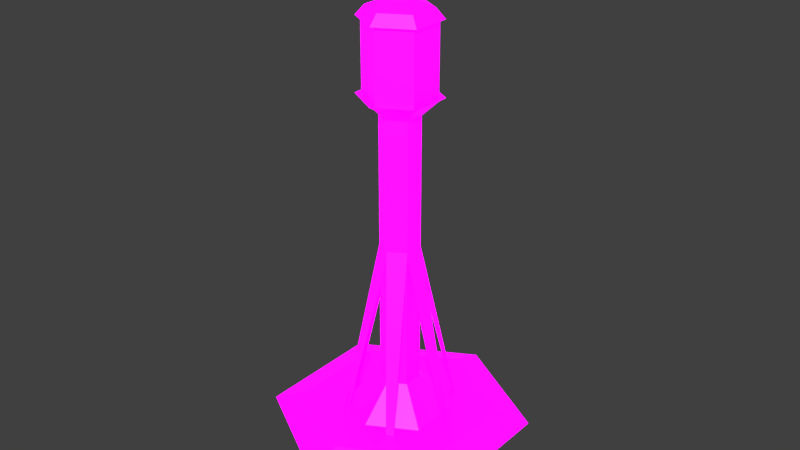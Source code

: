 # Source: Advanced_Conduit.blend  (saved by Blender 2.80.75; exported with 4.5.12 LTS)
import bpy
from mathutils import Matrix  # noqa: F401  (used for matrix-valued properties, if any)

bpy.ops.wm.read_factory_settings(use_empty=True)
scene = bpy.context.scene
scene.name = 'Scene'

# ---- collections
col_collection_1 = bpy.data.collections.new('Collection 1'); scene.collection.children.link(col_collection_1)

# ---- images (referenced by path relative to the original .blend; pixels are not part of the script)
import os
ASSET_DIR = os.environ.get("B2B_ASSET_DIR", "")  # directory of the original .blend (textures are referenced by path, not embedded)
HERE = os.path.dirname(os.path.abspath(__file__))  # packed textures are extracted next to this script under _unpacked/

def load_image(name, relpath, width, height, colorspace="sRGB"):
    """Load a texture the original file referenced (path relative to the .blend, or extracted next to this script)."""
    p = next((c for c in (os.path.join(HERE, relpath), os.path.join(ASSET_DIR, relpath)) if relpath and os.path.exists(c)), "")
    if p:
        img = bpy.data.images.load(p, check_existing=True)
        img.name = name
    else:  # same state as the original file: an image datablock whose file is absent (Cycles renders it pink)
        img = bpy.data.images.new(name, width, height)
        img.source = "FILE"
        img.filepath = "//" + (relpath or name)
    img.colorspace_settings.name = colorspace
    return img
img_player_structure_building_pallet_psd = load_image('Player Structure Building Pallet.psd', 'Player Structure Building Pallet.psd', 1024, 1024, 'sRGB')
img_emission_pallet_psd = load_image('Emission Pallet.psd', 'Emission Pallet.psd', 1024, 1024, 'sRGB')

# ---- materials (node trees are filled in below, after node groups)
mat_material = bpy.data.materials.new('Material')
mat_material.use_transparent_shadow = False

# ---- material node trees
mat_material.use_nodes = True; mat_material.node_tree.nodes.clear()
_N = mat_material.node_tree.nodes; _L = mat_material.node_tree.links
n0 = _N.new('ShaderNodeOutputMaterial'); n0.name = 'Material Output'; n0.location = (300, 300)
n1 = _N.new('ShaderNodeBsdfPrincipled'); n1.name = 'Principled BSDF'; n1.location = (10, 300)
n1.distribution = 'GGX'
n1.subsurface_method = 'BURLEY'
n1.inputs[3].default_value = 1.45
n1.inputs[28].default_value = 1.0
n2 = _N.new('ShaderNodeTexImage'); n2.name = 'Image Texture'; n2.location = (-280, 280)
n2.image = img_player_structure_building_pallet_psd
n2.interpolation = 'Closest'
n3 = _N.new('ShaderNodeTexImage'); n3.name = 'Image Texture.001'; n3.location = (-280, -60)
n3.image = img_emission_pallet_psd
n3.interpolation = 'Closest'
_L.new(n1.outputs[0], n0.inputs[0])
_L.new(n2.outputs[0], n1.inputs[0])
_L.new(n3.outputs[0], n1.inputs[27])
n0.is_active_output = True

# ---- world
world_world = bpy.data.worlds.new('World'); scene.world = world_world
world_world.color = (0.05088, 0.05088, 0.05088)
world_world.use_sun_shadow = False
world_world.sun_shadow_jitter_overblur = 0.0
world_world.cycles.sampling_method = 'MANUAL'

# ---- meshes
me_tile_002 = bpy.data.meshes.new('Tile.002')
me_tile_002.from_pydata([(0.0, 0.02301, -0.5031), (-0.4357, 0.02301, -0.2516), (0.0, 0.06962, -0.3703), (-0.3207, 0.06962, -0.1851), (0.0, 0.06962, -0.2049), (-0.1775, 0.06962, -0.1025), (-0.06559, 0.1946, -0.03787), (0.0, 0.1946, -0.07574), (-0.06559, 1.265, -0.03787), (0.0, 1.265, -0.07574), (-0.1157, 1.319, -0.06681), (0.0, 1.319, -0.1336), (-0.116, 1.334, -0.06696), (0.0, 1.334, -0.1339), (0.0, 1.334, -0.1579), (-0.1367, 1.334, -0.07895), (-0.116, 1.606, -0.06696), (0.0, 1.606, -0.1339), (0.0, 1.67, -1.907e-09), (-0.1323, 1.606, -0.0764), (0.0, 1.606, -0.1528), (-0.1025, 1.645, -0.05917), (0.0, 1.645, -0.1183), (-0.04384, 1.67, -0.02531), (0.0, 1.67, -0.05062), (0.0, 0.7205, -0.07574), (3.903e-17, 0.7607, -0.07574), (-0.06559, 0.7607, -0.03787), (-0.06559, 0.7205, -0.03787), (0.0, 0.7205, -0.07574), (-0.06559, 0.7205, -0.03787), (0.0, 0.7205, -0.07574), (-0.06559, 0.7205, -0.03787), (-0.1076, 0.008066, -0.2124), (-0.1076, 0.01431, -0.2124), (-0.1301, 0.01431, -0.1994), (-0.1301, 0.008066, -0.1994)], [], [(4, 5, 6, 7), (0, 1, 3, 2), (5, 4, 2, 3), (26, 27, 8, 9), (9, 8, 10, 11), (11, 10, 15, 14), (13, 12, 16, 17), (12, 13, 14, 15), (17, 16, 19, 20), (20, 19, 21, 22), (22, 21, 23, 24), (18, 24, 23), (7, 6, 28, 25), (25, 28, 36, 33), (28, 25, 29, 30), (30, 29, 31, 32), (33, 36, 35, 34), (27, 26, 34, 35), (28, 27, 35, 36), (26, 25, 33, 34)])
_k = set([(0, 1), (2, 3), (4, 5), (6, 7), (8, 9), (10, 11), (12, 13), (14, 15), (16, 17), (19, 20), (21, 22), (23, 24)])
me_tile_002.attributes.new('sharp_edge', 'BOOLEAN', 'EDGE').data.foreach_set('value', [ (min(e.vertices), max(e.vertices)) in _k for e in me_tile_002.edges])
_uv = me_tile_002.uv_layers.new(name='UVMap')
_uv.uv.foreach_set('vector', [0.6008, 0.7683, 0.6008, 0.8975, 0.5479, 0.8568, 0.5479, 0.809, 0.6851, 0.6742, 0.6851, 0.9916, 0.646, 0.9497, 0.646, 0.7161, 0.6008, 0.8975, 0.6008, 0.7683, 0.646, 0.7161, 0.646, 0.9497, 0.1937, 0.828, 0.1985, 0.8281, 0.1445, 0.8311, 0.1335, 0.8307, 0.3128, 0.7602, 0.3237, 0.7605, 0.3297, 0.7866, 0.3056, 0.7858, 0.3056, 0.7858, 0.3297, 0.7866, 0.3328, 0.7967, 0.4171, 0.6472, 0.8889, 0.02054, 0.9522, 0.02322, 0.9506, 0.2893, 0.8846, 0.2862, 0.3313, 0.8053, 0.3037, 0.8041, 0.4171, 0.6472, 0.3328, 0.7967, 0.3595, 0.8169, 0.4256, 0.82, 0.4307, 0.8375, 0.354, 0.8334, 0.354, 0.8334, 0.4307, 0.8375, 0.4218, 0.8883, 0.3616, 0.8845, 0.3616, 0.8845, 0.4218, 0.8883, 0.4036, 0.954, 0.3776, 0.9512, 0.3894, 0.9976, 0.3776, 0.9512, 0.4036, 0.954, 0.4593, 0.8731, 0.4593, 0.8862, 0.3098, 0.8661, 0.3098, 0.853, 0.3756, 0.7534, 0.3751, 0.7534, 0.3752, 0.6854, 0.3756, 0.6853, 0.008034, 0.3415, 0.008034, 0.3893, 0.008034, 0.3893, 0.008034, 0.3415, 0.008034, 0.3415, 0.008034, 0.3893, 0.008034, 0.3893, 0.008034, 0.3415, 0.3756, 0.6853, 0.3752, 0.6854, 0.3755, 0.6856, 0.3752, 0.6856, 0.1985, 0.8281, 0.1937, 0.828, 0.196, 0.7562, 0.1963, 0.7562, 0.3751, 0.7534, 0.3777, 0.7575, 0.3755, 0.6856, 0.3752, 0.6854, 0.3729, 0.7574, 0.3756, 0.7534, 0.3756, 0.6853, 0.3752, 0.6856])
me_tile_002.materials.append(mat_material)
me_tile_002.use_remesh_preserve_volume = False
me_tile_002.use_remesh_preserve_attributes = False
me_tile_002.use_mirror_vertex_groups = False
me_tile_002.update()
me_tile_002.normals_split_custom_set([tuple(v) for v in zip(*[iter([-0.3725, 0.667, -0.6452, -0.3725, 0.667, -0.6452, -0.3725, 0.667, -0.6452, -0.3725, 0.667, -0.6452, -0.1877, 0.9269, -0.3251, -0.1877, 0.9269, -0.3251, -0.1877, 0.9269, -0.3251, -0.1877, 0.9269, -0.3251, 0.0, 1.0, 0.0, 0.0, 1.0, 0.0, 0.0, 1.0, 0.0, 0.0, 1.0, 0.0, -0.5, -3.965e-08, -0.866, -0.5, -3.965e-08, -0.866, -0.5, -3.965e-08, -0.866, -0.5, -3.965e-08, -0.866, -0.3686, -0.6757, -0.6384, -0.3686, -0.6757, -0.6384, -0.3686, -0.6757, -0.6384, -0.3686, -0.6757, -0.6384, -0.2857, -0.8206, -0.4949, -0.2857, -0.8206, -0.4949, -0.2857, -0.8206, -0.4949, -0.2857, -0.8206, -0.4949, -0.5, 0.0, -0.866, -0.5, 0.0, -0.866, -0.5, 0.0, -0.866, -0.5, 0.0, -0.866, 0.0, 1.0, 0.0, 0.0, 1.0, 0.0, 0.0, 1.0, 0.0, 0.0, 1.0, 0.0, 0.0, -1.0, 0.0, 0.0, -1.0, 0.0, 0.0, -1.0, 0.0, 0.0, -1.0, 0.0, -0.3994, 0.6017, -0.6917, -0.3994, 0.6017, -0.6917, -0.3994, 0.6017, -0.6917, -0.3994, 0.6017, -0.6917, -0.1939, 0.9217, -0.3359, -0.1939, 0.9217, -0.3359, -0.1939, 0.9217, -0.3359, -0.1939, 0.9217, -0.3359, 0.0, 1.0, 0.0, 0.0, 1.0, 0.0, 0.0, 1.0, 0.0, -0.5, -3.799e-08, -0.866, -0.5, -3.799e-08, -0.866, -0.5, -3.799e-08, -0.866, -0.5, -3.799e-08, -0.866, 0.486, -0.2349, 0.8418, 0.486, -0.2349, 0.8418, 0.486, -0.2349, 0.8418, 0.486, -0.2349, 0.8418, 0.0, 0.0, 1.0, 0.0, 0.0, 1.0, 0.0, 0.0, 1.0, 0.0, 0.0, 1.0, 0.0, 0.0, 1.0, 0.0, 0.0, 1.0, 0.0, 0.0, 1.0, 0.0, 0.0, 1.0, -0.5, 0.0, -0.866, -0.5, 0.0, -0.866, -0.5, 0.0, -0.866, -0.5, 0.0, -0.866, -0.4872, 0.2248, -0.8439, -0.4872, 0.2248, -0.8439, -0.4872, 0.2248, -0.8439, -0.4872, 0.2248, -0.8439, -0.9286, 0.0, 0.371, -0.9286, 0.0, 0.371, -0.9286, 0.0, 0.371, -0.9286, 0.0, 0.371, 0.7856, 0.0, -0.6187, 0.7856, 0.0, -0.6187, 0.7856, 0.0, -0.6187, 0.7856, 0.0, -0.6187])] * 3)])

# ---- objects
ob_advanced_conduit = bpy.data.objects.new('Advanced Conduit', me_tile_002)
ob_empty = bpy.data.objects.new('Empty', None)

# ---- transforms, parenting, visibility, modifiers, constraints
ob_advanced_conduit.location = (0.0, 0.0, 0.0)
ob_advanced_conduit.rotation_euler = (1.571, -0.0, 1.047)
ob_advanced_conduit.lineart.crease_threshold = 0.0
_m = ob_advanced_conduit.modifiers.new('Array', 'ARRAY')
_m.count = 6
_m.constant_offset_displace = (0.0, 0.0, 0.0)
_m.use_relative_offset = False
_m.use_object_offset = True
_m.offset_object = ob_empty
ob_empty.location = (0.0, 0.0, 0.0)
ob_empty.rotation_euler = (1.571, -0.0, 2.094)
ob_empty.lineart.crease_threshold = 0.0

# ---- collection membership
scene.collection.objects.link(ob_advanced_conduit)
scene.collection.objects.link(ob_empty)

# ---- scene / render settings (as saved in the file)
scene.frame_start = 1; scene.frame_end = 250; scene.frame_set(40)
scene.render.engine = 'BLENDER_EEVEE_NEXT'
scene.render.resolution_percentage = 50
scene.render.dither_intensity = 0.0
scene.cycles.use_denoising = False
scene.cycles.samples = 128
scene.cycles.sampling_pattern = 'TABULATED_SOBOL'
scene.cycles.use_adaptive_sampling = False
scene.cycles.use_light_tree = False
scene.cycles.blur_glossy = 0.0
scene.cycles.sample_clamp_indirect = 0.0
scene.view_settings.view_transform = 'Standard'
bpy.context.view_layer.update()

# ---- added for rendering (the .blend has no active camera and no usable light): camera, sun
cam_auto = bpy.data.cameras.new('AutoCamera')
cam_auto.lens = 50.0
cam_auto.sensor_width = 36.0
cam_auto.clip_end = 1000.0
ob_auto_camera = bpy.data.objects.new('AutoCamera', cam_auto)
scene.collection.objects.link(ob_auto_camera)
ob_auto_camera.location = (2.27622, -2.73147, 2.65994)
ob_auto_camera.rotation_euler = (1.09748, -7.21219e-08, 0.694738)
scene.camera = ob_auto_camera
light_auto_sun = bpy.data.lights.new('AutoSun', 'SUN')
light_auto_sun.energy = 3.0
light_auto_sun.angle = 0.0523599
ob_auto_sun = bpy.data.objects.new('AutoSun', light_auto_sun)
scene.collection.objects.link(ob_auto_sun)
ob_auto_sun.rotation_euler = (0.872665, 0.174533, 0.523599)
bpy.context.view_layer.update()
